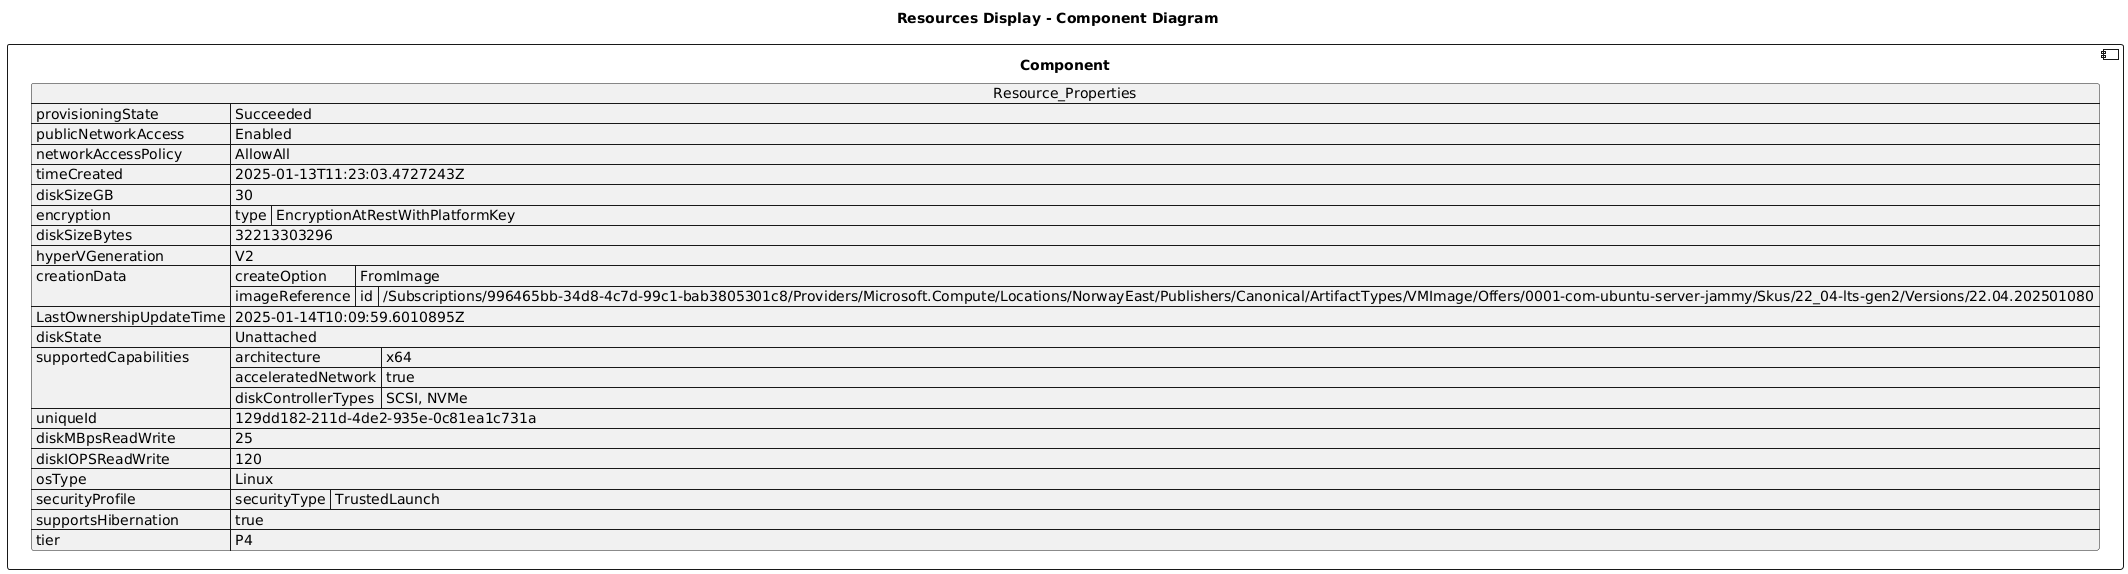

The diagram above was rendered by PlantUML. Its source (embedded in the PNG):
@startuml

title Resources Display - Component Diagram

component Component {

json  Resource_Properties {
  "provisioningState": "Succeeded",
  "publicNetworkAccess": "Enabled",
  "networkAccessPolicy": "AllowAll",
  "timeCreated": "2025-01-13T11:23:03.4727243Z",
  "diskSizeGB": 30,
  "encryption": {
    "type": "EncryptionAtRestWithPlatformKey"
  },
  "diskSizeBytes": 32213303296,
  "hyperVGeneration": "V2",
  "creationData": {
    "createOption": "FromImage",
    "imageReference": {
      "id": "/Subscriptions/996465bb-34d8-4c7d-99c1-bab3805301c8/Providers/Microsoft.Compute/Locations/NorwayEast/Publishers/Canonical/ArtifactTypes/VMImage/Offers/0001-com-ubuntu-server-jammy/Skus/22_04-lts-gen2/Versions/22.04.202501080"
    }
  },
  "LastOwnershipUpdateTime": "2025-01-14T10:09:59.6010895Z",
  "diskState": "Unattached",
  "supportedCapabilities": {
    "architecture": "x64",
    "acceleratedNetwork": true,
    "diskControllerTypes": "SCSI, NVMe"
  },
  "uniqueId": "129dd182-211d-4de2-935e-0c81ea1c731a",
  "diskMBpsReadWrite": 25,
  "diskIOPSReadWrite": 120,
  "osType": "Linux",
  "securityProfile": {
    "securityType": "TrustedLaunch"
  },
  "supportsHibernation": true,
  "tier": "P4"
}
}
@enduml